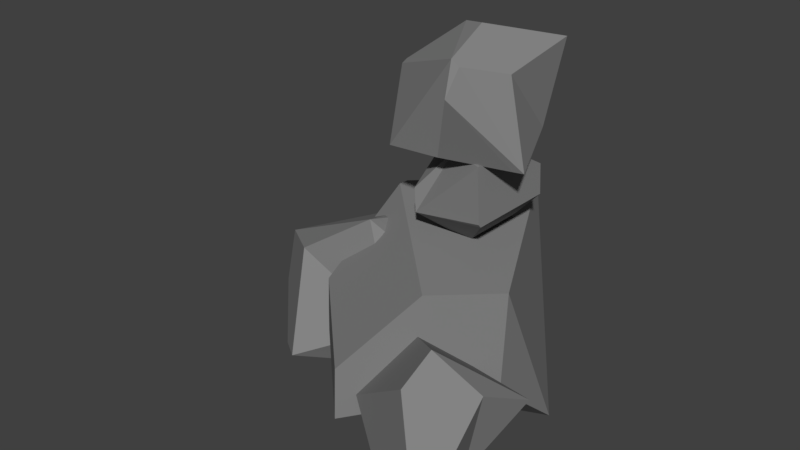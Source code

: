 # Source: rock7.blend  (saved by Blender 2.79.0; exported with 4.5.12 LTS)
import bpy
from mathutils import Matrix  # noqa: F401  (used for matrix-valued properties, if any)

bpy.ops.wm.read_factory_settings(use_empty=True)
scene = bpy.context.scene
scene.name = 'Scene'

# ---- collections
col_collection_1 = bpy.data.collections.new('Collection 1'); scene.collection.children.link(col_collection_1)

# ---- materials (node trees are filled in below, after node groups)
mat_rock = bpy.data.materials.new('rock')
mat_rock.alpha_threshold = 0.0
mat_rock.use_transparent_shadow = False
mat_rock.diffuse_color = (0.2396, 0.2396, 0.2396, 1.0)
mat_rock.roughness = 0.5
mat_rock.specular_intensity = 0.0
mat_rock.line_color = (0.0, 0.0, 0.0, 1.0)

# ---- material node trees

# ---- world
world_world = bpy.data.worlds.new('World'); scene.world = world_world
world_world.color = (0.05088, 0.05088, 0.05088)
world_world.use_sun_shadow = False
world_world.sun_shadow_jitter_overblur = 0.0
world_world.cycles.sampling_method = 'MANUAL'

# ---- meshes
me_cube = bpy.data.meshes.new('Cube')
me_cube.from_pydata([(-0.2264, 0.9626, 0.7591), (-0.2601, -0.837, -0.0212), (-0.7841, 0.4035, 0.7792), (-0.8904, -0.207, 0.01308), (-0.9332, 0.3122, -0.2828), (0.3951, -0.222, 0.7201), (-0.6806, 0.5653, -0.2919), (-0.8498, 0.3128, -0.3399), (0.2911, 0.4073, -0.3253), (-0.4852, -0.05163, -0.3597), (0.3672, -0.2163, 0.1035), (0.3442, 0.3519, -0.3935), (0.08403, -0.5338, 0.7313), (-0.2453, -0.84, 0.3045), (-0.8756, -0.21, 0.3388), (-0.7914, 0.3413, 0.7789), (-0.2069, 0.9432, 0.758), (-0.0743, 0.7899, 0.1754), (-0.898, 0.9084, 0.4176), (-1.015, -0.4054, -0.1632), (-0.8685, 0.7358, -0.1358), (-0.5979, 0.08321, -0.2935), (-0.2601, 0.1942, 0.002364), (-0.6747, 0.008355, 0.7102), (-0.5011, -0.08848, 0.07769), (-1.131, -0.1489, 0.4279), (-1.463, 0.02513, 0.01641), (-1.199, -0.2627, -0.2176), (-0.7824, 0.226, -0.3478), (-0.8848, 0.7038, -0.1645), (-1.48, 0.1214, 0.325), (-0.9108, 0.8933, 0.4216), (-0.6748, -0.06365, 0.7327), (-0.6905, 0.5188, 0.5501), (-0.2596, 0.2375, -0.05794), (-0.2729, 0.3156, 0.1926), (-0.3728, -0.02606, 0.9018), (0.0918, -0.07759, 0.9514), (-0.2113, 0.106, 0.7414), (-0.3511, -0.05194, 0.8765), (0.1143, 0.4511, 1.13), (-0.3423, 0.2711, 1.276), (-0.3614, 0.1892, 0.908), (-0.1915, 0.4781, 0.7521), (-0.1432, 0.465, 1.121), (-0.3677, 0.3056, 1.276), (0.1208, 0.456, 0.9461), (-0.05552, 0.4708, 0.7567), (-0.07528, 0.09865, 0.7461), (0.09339, -0.06084, 0.9313), (0.08063, -0.07489, 1.282), (-0.1541, 0.0317, 1.276), (0.08002, -0.08638, 1.281), (-0.3564, -0.05592, 1.026), (0.6133, -1.079, 0.1336), (-0.1866, -0.7303, 0.1331), (0.2477, -0.9045, -0.1538), (0.258, -0.5779, -0.2812), (0.6142, -0.3123, 0.2152), (0.5571, -0.3087, 0.2136), (0.4695, -0.679, -0.1149), (0.5788, -0.6769, 0.4222), (0.3359, -1.005, 0.5317), (0.4905, -1.139, 0.2535), (0.125, -0.964, -0.03392), (-0.1718, -0.7619, 0.1325), (0.3464, -0.7895, 0.6492), (-0.1565, -0.3498, 0.3526), (0.1518, -0.2889, 0.2137), (-0.1677, -0.3444, 0.3438), (0.2116, -0.6054, -0.2974), (0.2202, -0.4307, -0.202), (0.1825, 0.5223, 1.844), (0.03239, -0.2036, 1.834), (-0.5223, 0.0378, 1.671), (-0.0634, 0.1076, 1.964), (-0.01214, -0.2079, 1.868), (-1.729e-06, -0.2697, 1.679), (0.2343, 0.005826, 1.266), (0.1746, 0.03623, 1.764), (0.1413, 0.4078, 1.363), (-0.1717, 0.6403, 1.525), (0.02511, 0.605, 1.807), (-0.2208, 0.1903, 1.927), (-0.5133, 0.06435, 1.692), (-0.1567, 0.5642, 1.292), (-0.4879, -0.0859, 1.25), (0.2876, 0.02616, 1.263), (-0.1486, -0.1272, 1.285), (-0.4955, -0.0987, 1.253)], [], [(5, 16, 0, 2, 15, 12), (16, 11, 8, 17, 0), (4, 7, 9, 1, 3), (6, 7, 4), (2, 4, 3, 14, 15), (11, 7, 6, 8), (9, 11, 10, 1), (14, 3, 1, 13), (14, 13, 12, 15), (10, 5, 12, 13, 1), (11, 16, 5), (5, 10, 11), (4, 0, 17, 6), (17, 8, 6), (30, 31, 18, 20, 29, 26), (31, 32, 23, 33, 18), (34, 22, 24, 19, 21), (35, 22, 34), (20, 34, 21, 28, 29), (32, 22, 35, 23), (18, 34, 20), (24, 32, 25, 19), (28, 21, 19, 27), (28, 27, 26, 29), (25, 30, 26, 27, 19), (32, 31, 30), (30, 25, 32), (34, 18, 33, 35), (33, 23, 35), (40, 50, 52, 37, 49, 46), (50, 45, 41, 51, 52), (39, 36, 42, 43, 38), (53, 36, 39), (37, 39, 38, 48, 49), (45, 36, 53, 41), (42, 45, 44, 43), (48, 38, 43, 47), (48, 47, 46, 49), (44, 40, 46, 47, 43), (45, 50, 40), (40, 44, 45), (39, 52, 51, 53), (51, 41, 53), (58, 60, 57), (66, 67, 69, 55, 65, 62), (67, 58, 59, 68, 69), (70, 57, 60, 54, 56), (71, 57, 70), (55, 70, 56, 64, 65), (58, 57, 71, 59), (69, 70, 55), (60, 58, 61, 54), (64, 56, 54, 63), (64, 63, 62, 65), (61, 66, 62, 63, 54), (58, 67, 66), (66, 61, 58), (70, 69, 68, 71), (68, 59, 71), (85, 86, 89, 74, 84, 81), (86, 87, 78, 88, 89), (76, 73, 79, 72, 75), (77, 73, 76), (74, 76, 75, 83, 84), (87, 73, 77, 78), (79, 87, 80, 72), (83, 75, 72, 82), (83, 82, 81, 84), (80, 85, 81, 82, 72), (87, 86, 85), (85, 80, 87), (76, 89, 88, 77), (88, 78, 77), (7, 11, 9), (0, 4, 2), (32, 24, 22), (36, 45, 42), (52, 39, 37), (87, 79, 73), (89, 76, 74)])
me_cube.materials.append(mat_rock)
me_cube.use_remesh_preserve_volume = False
me_cube.use_remesh_preserve_attributes = False
me_cube.use_mirror_vertex_groups = False
me_cube.update()

# ---- objects
ob_mesh = bpy.data.objects.new('mesh', me_cube)

# ---- transforms, parenting, visibility, modifiers, constraints
ob_mesh.location = (0.0, 0.0, 0.0)
ob_mesh.lock_rotations_4d = False
ob_mesh.empty_display_type = 'ARROWS'
ob_mesh.lineart.crease_threshold = 0.0

# ---- collection membership
col_collection_1.objects.link(ob_mesh)

# ---- scene / render settings (as saved in the file)
scene.frame_start = 1; scene.frame_end = 250; scene.frame_set(1)
scene.render.engine = 'BLENDER_EEVEE_NEXT'
scene.render.resolution_percentage = 50
scene.render.dither_intensity = 0.0
scene.cycles.use_denoising = False
scene.cycles.samples = 128
scene.cycles.sampling_pattern = 'TABULATED_SOBOL'
scene.cycles.use_adaptive_sampling = False
scene.cycles.use_light_tree = False
scene.cycles.blur_glossy = 0.0
scene.cycles.sample_clamp_indirect = 0.0
scene.view_settings.view_transform = 'Standard'
bpy.context.view_layer.update()

# ---- added for rendering (the .blend has no active camera and no usable light): camera, sun
cam_auto = bpy.data.cameras.new('AutoCamera')
cam_auto.lens = 50.0
cam_auto.sensor_width = 36.0
cam_auto.clip_end = 1000.0
ob_auto_camera = bpy.data.objects.new('AutoCamera', cam_auto)
scene.collection.objects.link(ob_auto_camera)
ob_auto_camera.location = (3.07307, -4.29518, 3.58988)
ob_auto_camera.rotation_euler = (1.09748, -7.21219e-08, 0.694738)
scene.camera = ob_auto_camera
light_auto_sun = bpy.data.lights.new('AutoSun', 'SUN')
light_auto_sun.energy = 3.0
light_auto_sun.angle = 0.0523599
ob_auto_sun = bpy.data.objects.new('AutoSun', light_auto_sun)
scene.collection.objects.link(ob_auto_sun)
ob_auto_sun.rotation_euler = (0.872665, 0.174533, 0.523599)
bpy.context.view_layer.update()
